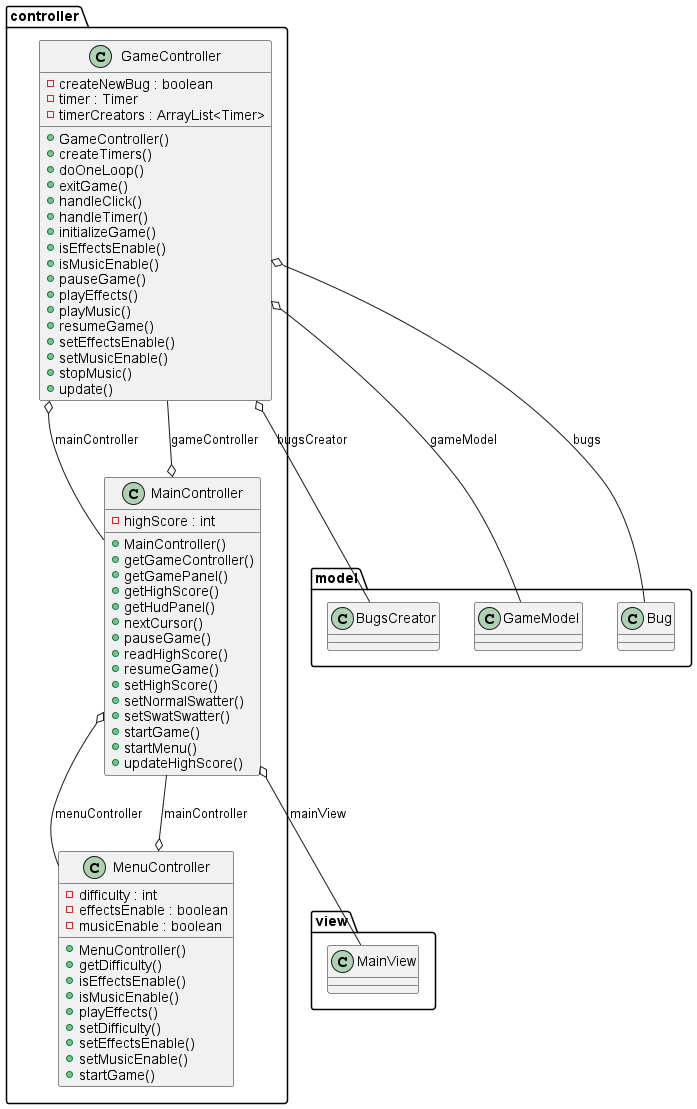

The diagram above was rendered by PlantUML. Its source (embedded in the PNG):
@startuml

namespace controller {
      class controller.GameController {
          - createNewBug : boolean
          - timer : Timer
          - timerCreators : ArrayList<Timer>
          + GameController()
          + createTimers()
          + doOneLoop()
          + exitGame()
          + handleClick()
          + handleTimer()
          + initializeGame()
          + isEffectsEnable()
          + isMusicEnable()
          + pauseGame()
          + playEffects()
          + playMusic()
          + resumeGame()
          + setEffectsEnable()
          + setMusicEnable()
          + stopMusic()
          + update()
      }
    }
  

 namespace controller {
      class controller.MainController {
          - highScore : int
          + MainController()
          + getGameController()
          + getGamePanel()
          + getHighScore()
          + getHudPanel()
          + nextCursor()
          + pauseGame()
          + readHighScore()
          + resumeGame()
          + setHighScore()
          + setNormalSwatter()
          + setSwatSwatter()
          + startGame()
          + startMenu()
          + updateHighScore()
      }
    }
  

  namespace controller {
      class controller.MenuController {
          - difficulty : int
          - effectsEnable : boolean
          - musicEnable : boolean
          + MenuController()
          + getDifficulty()
          + isEffectsEnable()
          + isMusicEnable()
          + playEffects()
          + setDifficulty()
          + setEffectsEnable()
          + setMusicEnable()
          + startGame()
      }
    }
  

  controller.GameController o-- model.BugsCreator : bugsCreator
  controller.GameController o-- model.GameModel : gameModel
  controller.GameController o-- model.Bug : bugs
  controller.GameController o-- controller.MainController : mainController
  controller.MainController o-- controller.GameController : gameController
  controller.MainController o-- view.MainView : mainView
  controller.MainController o-- controller.MenuController : menuController
  controller.MenuController o-- controller.MainController : mainController




@enduml